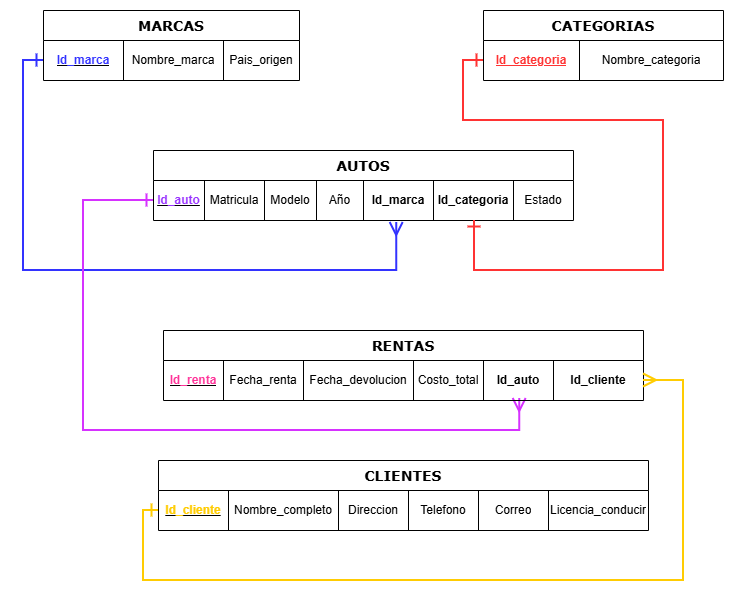

The diagram above was exported from draw.io. Its source (the exported page's mxGraphModel, read from the mxfile embedded in the PNG):
<mxGraphModel dx="1015" dy="548" grid="1" gridSize="10" guides="1" tooltips="1" connect="1" arrows="1" fold="1" page="1" pageScale="1" pageWidth="900" pageHeight="1600" math="0" shadow="0">
  <root>
    <mxCell id="0" />
    <mxCell id="1" parent="0" />
    <mxCell id="66q6YYymkocSW9tc963D-1" parent="1" style="shape=table;startSize=30;container=1;collapsible=0;childLayout=tableLayout;fontFamily=Verdana;fontStyle=1;fontSize=14;" value="MARCAS" vertex="1">
      <mxGeometry height="70" width="256" x="80" y="110" as="geometry" />
    </mxCell>
    <mxCell id="66q6YYymkocSW9tc963D-2" parent="66q6YYymkocSW9tc963D-1" style="shape=tableRow;horizontal=0;startSize=0;swimlaneHead=0;swimlaneBody=0;strokeColor=inherit;top=0;left=0;bottom=0;right=0;collapsible=0;dropTarget=0;fillColor=none;points=[[0,0.5],[1,0.5]];portConstraint=eastwest;" value="" vertex="1">
      <mxGeometry height="40" width="256" y="30" as="geometry" />
    </mxCell>
    <mxCell id="66q6YYymkocSW9tc963D-3" parent="66q6YYymkocSW9tc963D-2" style="shape=partialRectangle;html=1;whiteSpace=wrap;connectable=0;strokeColor=inherit;overflow=hidden;fillColor=none;top=0;left=0;bottom=0;right=0;pointerEvents=1;" value="&lt;u style=&quot;&quot;&gt;&lt;font style=&quot;color: rgb(51, 51, 255);&quot;&gt;&lt;b&gt;Id_marca&lt;/b&gt;&lt;/font&gt;&lt;/u&gt;" vertex="1">
      <mxGeometry height="40" width="80" as="geometry">
        <mxRectangle height="40" width="80" as="alternateBounds" />
      </mxGeometry>
    </mxCell>
    <mxCell id="66q6YYymkocSW9tc963D-4" parent="66q6YYymkocSW9tc963D-2" style="shape=partialRectangle;html=1;whiteSpace=wrap;connectable=0;strokeColor=inherit;overflow=hidden;fillColor=none;top=0;left=0;bottom=0;right=0;pointerEvents=1;" value="Nombre_marca" vertex="1">
      <mxGeometry height="40" width="100" x="80" as="geometry">
        <mxRectangle height="40" width="100" as="alternateBounds" />
      </mxGeometry>
    </mxCell>
    <mxCell id="66q6YYymkocSW9tc963D-5" parent="66q6YYymkocSW9tc963D-2" style="shape=partialRectangle;html=1;whiteSpace=wrap;connectable=0;strokeColor=inherit;overflow=hidden;fillColor=none;top=0;left=0;bottom=0;right=0;pointerEvents=1;" value="Pais_origen" vertex="1">
      <mxGeometry height="40" width="76" x="180" as="geometry">
        <mxRectangle height="40" width="76" as="alternateBounds" />
      </mxGeometry>
    </mxCell>
    <mxCell id="66q6YYymkocSW9tc963D-14" parent="1" style="shape=table;startSize=30;container=1;collapsible=0;childLayout=tableLayout;fontStyle=1;fontFamily=Verdana;fontSize=14;" value="CATEGORIAS" vertex="1">
      <mxGeometry height="70" width="240" x="520" y="110" as="geometry" />
    </mxCell>
    <mxCell id="66q6YYymkocSW9tc963D-15" parent="66q6YYymkocSW9tc963D-14" style="shape=tableRow;horizontal=0;startSize=0;swimlaneHead=0;swimlaneBody=0;strokeColor=inherit;top=0;left=0;bottom=0;right=0;collapsible=0;dropTarget=0;fillColor=none;points=[[0,0.5],[1,0.5]];portConstraint=eastwest;" value="" vertex="1">
      <mxGeometry height="40" width="240" y="30" as="geometry" />
    </mxCell>
    <mxCell id="66q6YYymkocSW9tc963D-16" parent="66q6YYymkocSW9tc963D-15" style="shape=partialRectangle;html=1;whiteSpace=wrap;connectable=0;strokeColor=inherit;overflow=hidden;fillColor=none;top=0;left=0;bottom=0;right=0;pointerEvents=1;" value="&lt;font style=&quot;color: rgb(255, 51, 51);&quot; face=&quot;Helvetica&quot;&gt;&lt;b style=&quot;&quot;&gt;&lt;u style=&quot;&quot;&gt;Id_categoria&lt;/u&gt;&lt;/b&gt;&lt;/font&gt;" vertex="1">
      <mxGeometry height="40" width="96" as="geometry">
        <mxRectangle height="40" width="96" as="alternateBounds" />
      </mxGeometry>
    </mxCell>
    <mxCell id="66q6YYymkocSW9tc963D-17" parent="66q6YYymkocSW9tc963D-15" style="shape=partialRectangle;html=1;whiteSpace=wrap;connectable=0;strokeColor=inherit;overflow=hidden;fillColor=none;top=0;left=0;bottom=0;right=0;pointerEvents=1;" value="Nombre_categoria" vertex="1">
      <mxGeometry height="40" width="144" x="96" as="geometry">
        <mxRectangle height="40" width="144" as="alternateBounds" />
      </mxGeometry>
    </mxCell>
    <mxCell id="66q6YYymkocSW9tc963D-25" parent="1" style="shape=table;startSize=30;container=1;collapsible=0;childLayout=tableLayout;fontStyle=1;fontFamily=Verdana;fontSize=14;" value="AUTOS" vertex="1">
      <mxGeometry height="70" width="420" x="190" y="250" as="geometry" />
    </mxCell>
    <mxCell id="66q6YYymkocSW9tc963D-26" parent="66q6YYymkocSW9tc963D-25" style="shape=tableRow;horizontal=0;startSize=0;swimlaneHead=0;swimlaneBody=0;strokeColor=inherit;top=0;left=0;bottom=0;right=0;collapsible=0;dropTarget=0;fillColor=none;points=[[0,0.5],[1,0.5]];portConstraint=eastwest;" value="" vertex="1">
      <mxGeometry height="40" width="420" y="30" as="geometry" />
    </mxCell>
    <mxCell id="66q6YYymkocSW9tc963D-27" parent="66q6YYymkocSW9tc963D-26" style="shape=partialRectangle;html=1;whiteSpace=wrap;connectable=0;strokeColor=inherit;overflow=hidden;fillColor=none;top=0;left=0;bottom=0;right=0;pointerEvents=1;" value="&lt;u&gt;&lt;font style=&quot;color: rgb(153, 51, 255);&quot;&gt;&lt;b style=&quot;&quot;&gt;Id_auto&lt;/b&gt;&lt;/font&gt;&lt;/u&gt;" vertex="1">
      <mxGeometry height="40" width="51" as="geometry">
        <mxRectangle height="40" width="51" as="alternateBounds" />
      </mxGeometry>
    </mxCell>
    <mxCell id="66q6YYymkocSW9tc963D-28" parent="66q6YYymkocSW9tc963D-26" style="shape=partialRectangle;html=1;whiteSpace=wrap;connectable=0;strokeColor=inherit;overflow=hidden;fillColor=none;top=0;left=0;bottom=0;right=0;pointerEvents=1;" value="&lt;font style=&quot;color: rgb(0, 0, 0);&quot;&gt;Matricula&lt;/font&gt;" vertex="1">
      <mxGeometry height="40" width="60" x="51" as="geometry">
        <mxRectangle height="40" width="60" as="alternateBounds" />
      </mxGeometry>
    </mxCell>
    <mxCell id="66q6YYymkocSW9tc963D-29" parent="66q6YYymkocSW9tc963D-26" style="shape=partialRectangle;html=1;whiteSpace=wrap;connectable=0;strokeColor=inherit;overflow=hidden;fillColor=none;top=0;left=0;bottom=0;right=0;pointerEvents=1;" value="Modelo" vertex="1">
      <mxGeometry height="40" width="52" x="111" as="geometry">
        <mxRectangle height="40" width="52" as="alternateBounds" />
      </mxGeometry>
    </mxCell>
    <mxCell id="mrgT3dIduOPuCiHOZWsM-1" parent="66q6YYymkocSW9tc963D-26" style="shape=partialRectangle;html=1;whiteSpace=wrap;connectable=0;strokeColor=inherit;overflow=hidden;fillColor=none;top=0;left=0;bottom=0;right=0;pointerEvents=1;" value="Año" vertex="1">
      <mxGeometry height="40" width="47" x="163" as="geometry">
        <mxRectangle height="40" width="47" as="alternateBounds" />
      </mxGeometry>
    </mxCell>
    <mxCell id="66q6YYymkocSW9tc963D-30" parent="66q6YYymkocSW9tc963D-26" style="shape=partialRectangle;html=1;whiteSpace=wrap;connectable=0;strokeColor=inherit;overflow=hidden;fillColor=none;top=0;left=0;bottom=0;right=0;pointerEvents=1;" value="&lt;font style=&quot;color: rgb(0, 0, 0);&quot;&gt;&lt;b style=&quot;&quot;&gt;Id_marca&lt;/b&gt;&lt;/font&gt;" vertex="1">
      <mxGeometry height="40" width="70" x="210" as="geometry">
        <mxRectangle height="40" width="70" as="alternateBounds" />
      </mxGeometry>
    </mxCell>
    <mxCell id="mrgT3dIduOPuCiHOZWsM-2" parent="66q6YYymkocSW9tc963D-26" style="shape=partialRectangle;html=1;whiteSpace=wrap;connectable=0;strokeColor=inherit;overflow=hidden;fillColor=none;top=0;left=0;bottom=0;right=0;pointerEvents=1;" value="&lt;b&gt;&lt;font style=&quot;color: rgb(0, 0, 0);&quot;&gt;Id_categoria&lt;/font&gt;&lt;/b&gt;" vertex="1">
      <mxGeometry height="40" width="80" x="280" as="geometry">
        <mxRectangle height="40" width="80" as="alternateBounds" />
      </mxGeometry>
    </mxCell>
    <mxCell id="mrgT3dIduOPuCiHOZWsM-3" parent="66q6YYymkocSW9tc963D-26" style="shape=partialRectangle;html=1;whiteSpace=wrap;connectable=0;strokeColor=inherit;overflow=hidden;fillColor=none;top=0;left=0;bottom=0;right=0;pointerEvents=1;" value="Estado" vertex="1">
      <mxGeometry height="40" width="60" x="360" as="geometry">
        <mxRectangle height="40" width="60" as="alternateBounds" />
      </mxGeometry>
    </mxCell>
    <mxCell id="66q6YYymkocSW9tc963D-32" edge="1" parent="1" source="66q6YYymkocSW9tc963D-2" style="edgeStyle=orthogonalEdgeStyle;rounded=0;orthogonalLoop=1;jettySize=auto;html=1;exitX=0;exitY=0.5;exitDx=0;exitDy=0;strokeWidth=2;endSize=10;startSize=10;endArrow=ERmany;endFill=0;startArrow=ERone;startFill=0;entryX=0.579;entryY=1.05;entryDx=0;entryDy=0;entryPerimeter=0;strokeColor=#3333FF;" target="66q6YYymkocSW9tc963D-26">
      <mxGeometry relative="1" as="geometry">
        <Array as="points">
          <mxPoint x="60" y="160" />
          <mxPoint x="60" y="370" />
          <mxPoint x="433" y="370" />
        </Array>
        <mxPoint x="240" y="320" as="targetPoint" />
      </mxGeometry>
    </mxCell>
    <mxCell id="66q6YYymkocSW9tc963D-33" edge="1" parent="1" source="66q6YYymkocSW9tc963D-15" style="edgeStyle=orthogonalEdgeStyle;rounded=0;orthogonalLoop=1;jettySize=auto;html=1;exitX=0;exitY=0.5;exitDx=0;exitDy=0;strokeWidth=2;endArrow=ERone;endFill=0;endSize=10;startSize=10;startArrow=ERone;startFill=0;strokeColor=#FF3333;" target="66q6YYymkocSW9tc963D-26">
      <mxGeometry relative="1" as="geometry">
        <Array as="points">
          <mxPoint x="500" y="160" />
          <mxPoint x="500" y="220" />
          <mxPoint x="700" y="220" />
          <mxPoint x="700" y="370" />
          <mxPoint x="511" y="370" />
        </Array>
        <mxPoint x="560" y="341" as="targetPoint" />
      </mxGeometry>
    </mxCell>
    <mxCell id="mrgT3dIduOPuCiHOZWsM-4" parent="1" style="shape=table;startSize=30;container=1;collapsible=0;childLayout=tableLayout;fontStyle=1;fontFamily=Verdana;fontSize=14;" value="CLIENTES" vertex="1">
      <mxGeometry height="70" width="490" x="195" y="560" as="geometry" />
    </mxCell>
    <mxCell id="mrgT3dIduOPuCiHOZWsM-5" parent="mrgT3dIduOPuCiHOZWsM-4" style="shape=tableRow;horizontal=0;startSize=0;swimlaneHead=0;swimlaneBody=0;strokeColor=inherit;top=0;left=0;bottom=0;right=0;collapsible=0;dropTarget=0;fillColor=none;points=[[0,0.5],[1,0.5]];portConstraint=eastwest;" value="" vertex="1">
      <mxGeometry height="40" width="490" y="30" as="geometry" />
    </mxCell>
    <mxCell id="mrgT3dIduOPuCiHOZWsM-6" parent="mrgT3dIduOPuCiHOZWsM-5" style="shape=partialRectangle;html=1;whiteSpace=wrap;connectable=0;strokeColor=inherit;overflow=hidden;fillColor=none;top=0;left=0;bottom=0;right=0;pointerEvents=1;" value="&lt;b&gt;&lt;u&gt;&lt;font style=&quot;color: rgb(255, 204, 2);&quot;&gt;Id_cliente&lt;/font&gt;&lt;/u&gt;&lt;/b&gt;" vertex="1">
      <mxGeometry height="40" width="70" as="geometry">
        <mxRectangle height="40" width="70" as="alternateBounds" />
      </mxGeometry>
    </mxCell>
    <mxCell id="mrgT3dIduOPuCiHOZWsM-7" parent="mrgT3dIduOPuCiHOZWsM-5" style="shape=partialRectangle;html=1;whiteSpace=wrap;connectable=0;strokeColor=inherit;overflow=hidden;fillColor=none;top=0;left=0;bottom=0;right=0;pointerEvents=1;" value="Nombre_completo" vertex="1">
      <mxGeometry height="40" width="110" x="70" as="geometry">
        <mxRectangle height="40" width="110" as="alternateBounds" />
      </mxGeometry>
    </mxCell>
    <mxCell id="mrgT3dIduOPuCiHOZWsM-8" parent="mrgT3dIduOPuCiHOZWsM-5" style="shape=partialRectangle;html=1;whiteSpace=wrap;connectable=0;strokeColor=inherit;overflow=hidden;fillColor=none;top=0;left=0;bottom=0;right=0;pointerEvents=1;" value="Direccion" vertex="1">
      <mxGeometry height="40" width="70" x="180" as="geometry">
        <mxRectangle height="40" width="70" as="alternateBounds" />
      </mxGeometry>
    </mxCell>
    <mxCell id="mrgT3dIduOPuCiHOZWsM-9" parent="mrgT3dIduOPuCiHOZWsM-5" style="shape=partialRectangle;html=1;whiteSpace=wrap;connectable=0;strokeColor=inherit;overflow=hidden;fillColor=none;top=0;left=0;bottom=0;right=0;pointerEvents=1;" value="Telefono" vertex="1">
      <mxGeometry height="40" width="70" x="250" as="geometry">
        <mxRectangle height="40" width="70" as="alternateBounds" />
      </mxGeometry>
    </mxCell>
    <mxCell id="mrgT3dIduOPuCiHOZWsM-10" parent="mrgT3dIduOPuCiHOZWsM-5" style="shape=partialRectangle;html=1;whiteSpace=wrap;connectable=0;strokeColor=inherit;overflow=hidden;fillColor=none;top=0;left=0;bottom=0;right=0;pointerEvents=1;" value="&lt;font style=&quot;color: rgb(0, 0, 0);&quot;&gt;Correo&lt;/font&gt;" vertex="1">
      <mxGeometry height="40" width="70" x="320" as="geometry">
        <mxRectangle height="40" width="70" as="alternateBounds" />
      </mxGeometry>
    </mxCell>
    <mxCell id="mrgT3dIduOPuCiHOZWsM-11" parent="mrgT3dIduOPuCiHOZWsM-5" style="shape=partialRectangle;html=1;whiteSpace=wrap;connectable=0;strokeColor=inherit;overflow=hidden;fillColor=none;top=0;left=0;bottom=0;right=0;pointerEvents=1;" value="Licencia_conducir" vertex="1">
      <mxGeometry height="40" width="100" x="390" as="geometry">
        <mxRectangle height="40" width="100" as="alternateBounds" />
      </mxGeometry>
    </mxCell>
    <mxCell id="mrgT3dIduOPuCiHOZWsM-13" edge="1" parent="1" source="66q6YYymkocSW9tc963D-26" style="edgeStyle=orthogonalEdgeStyle;rounded=0;orthogonalLoop=1;jettySize=auto;html=1;exitX=0;exitY=0.5;exitDx=0;exitDy=0;entryX=0.742;entryY=0.95;entryDx=0;entryDy=0;entryPerimeter=0;strokeWidth=2;strokeColor=#D632FF;startSize=10;endSize=10;startArrow=ERone;startFill=0;endArrow=ERmany;endFill=0;" target="mrgT3dIduOPuCiHOZWsM-15">
      <mxGeometry relative="1" as="geometry">
        <Array as="points">
          <mxPoint x="120" y="300" />
          <mxPoint x="120" y="530" />
          <mxPoint x="556" y="530" />
        </Array>
      </mxGeometry>
    </mxCell>
    <mxCell id="mrgT3dIduOPuCiHOZWsM-14" parent="1" style="shape=table;startSize=30;container=1;collapsible=0;childLayout=tableLayout;fontStyle=1;fontFamily=Verdana;fontSize=14;" value="RENTAS" vertex="1">
      <mxGeometry height="70" width="480" x="200" y="430" as="geometry" />
    </mxCell>
    <mxCell id="mrgT3dIduOPuCiHOZWsM-15" parent="mrgT3dIduOPuCiHOZWsM-14" style="shape=tableRow;horizontal=0;startSize=0;swimlaneHead=0;swimlaneBody=0;strokeColor=inherit;top=0;left=0;bottom=0;right=0;collapsible=0;dropTarget=0;fillColor=none;points=[[0,0.5],[1,0.5]];portConstraint=eastwest;" value="" vertex="1">
      <mxGeometry height="40" width="480" y="30" as="geometry" />
    </mxCell>
    <mxCell id="mrgT3dIduOPuCiHOZWsM-16" parent="mrgT3dIduOPuCiHOZWsM-15" style="shape=partialRectangle;html=1;whiteSpace=wrap;connectable=0;strokeColor=inherit;overflow=hidden;fillColor=none;top=0;left=0;bottom=0;right=0;pointerEvents=1;" value="&lt;u&gt;&lt;font style=&quot;color: rgb(255, 51, 153);&quot;&gt;&lt;b style=&quot;&quot;&gt;Id_renta&lt;/b&gt;&lt;/font&gt;&lt;/u&gt;" vertex="1">
      <mxGeometry height="40" width="60" as="geometry">
        <mxRectangle height="40" width="60" as="alternateBounds" />
      </mxGeometry>
    </mxCell>
    <mxCell id="mrgT3dIduOPuCiHOZWsM-17" parent="mrgT3dIduOPuCiHOZWsM-15" style="shape=partialRectangle;html=1;whiteSpace=wrap;connectable=0;strokeColor=inherit;overflow=hidden;fillColor=none;top=0;left=0;bottom=0;right=0;pointerEvents=1;" value="Fecha_renta" vertex="1">
      <mxGeometry height="40" width="80" x="60" as="geometry">
        <mxRectangle height="40" width="80" as="alternateBounds" />
      </mxGeometry>
    </mxCell>
    <mxCell id="mrgT3dIduOPuCiHOZWsM-18" parent="mrgT3dIduOPuCiHOZWsM-15" style="shape=partialRectangle;html=1;whiteSpace=wrap;connectable=0;strokeColor=inherit;overflow=hidden;fillColor=none;top=0;left=0;bottom=0;right=0;pointerEvents=1;" value="Fecha_devolucion" vertex="1">
      <mxGeometry height="40" width="110" x="140" as="geometry">
        <mxRectangle height="40" width="110" as="alternateBounds" />
      </mxGeometry>
    </mxCell>
    <mxCell id="mrgT3dIduOPuCiHOZWsM-19" parent="mrgT3dIduOPuCiHOZWsM-15" style="shape=partialRectangle;html=1;whiteSpace=wrap;connectable=0;strokeColor=inherit;overflow=hidden;fillColor=none;top=0;left=0;bottom=0;right=0;pointerEvents=1;" value="Costo_total" vertex="1">
      <mxGeometry height="40" width="70" x="250" as="geometry">
        <mxRectangle height="40" width="70" as="alternateBounds" />
      </mxGeometry>
    </mxCell>
    <mxCell id="mrgT3dIduOPuCiHOZWsM-20" parent="mrgT3dIduOPuCiHOZWsM-15" style="shape=partialRectangle;html=1;whiteSpace=wrap;connectable=0;strokeColor=inherit;overflow=hidden;fillColor=none;top=0;left=0;bottom=0;right=0;pointerEvents=1;" value="&lt;font style=&quot;color: rgb(0, 0, 0);&quot;&gt;&lt;b style=&quot;&quot;&gt;Id_auto&lt;/b&gt;&lt;/font&gt;" vertex="1">
      <mxGeometry height="40" width="70" x="320" as="geometry">
        <mxRectangle height="40" width="70" as="alternateBounds" />
      </mxGeometry>
    </mxCell>
    <mxCell id="mrgT3dIduOPuCiHOZWsM-21" parent="mrgT3dIduOPuCiHOZWsM-15" style="shape=partialRectangle;html=1;whiteSpace=wrap;connectable=0;strokeColor=inherit;overflow=hidden;fillColor=none;top=0;left=0;bottom=0;right=0;pointerEvents=1;" value="&lt;b&gt;&lt;font style=&quot;color: rgb(0, 0, 0);&quot;&gt;Id_cliente&lt;/font&gt;&lt;/b&gt;" vertex="1">
      <mxGeometry height="40" width="90" x="390" as="geometry">
        <mxRectangle height="40" width="90" as="alternateBounds" />
      </mxGeometry>
    </mxCell>
    <mxCell id="mrgT3dIduOPuCiHOZWsM-22" edge="1" parent="1" source="mrgT3dIduOPuCiHOZWsM-5" style="edgeStyle=orthogonalEdgeStyle;rounded=0;orthogonalLoop=1;jettySize=auto;html=1;exitX=0;exitY=0.5;exitDx=0;exitDy=0;entryX=1;entryY=0.5;entryDx=0;entryDy=0;strokeWidth=2;strokeColor=#FFCC02;startSize=10;endSize=10;startArrow=ERone;startFill=0;endArrow=ERmany;endFill=0;" target="mrgT3dIduOPuCiHOZWsM-15">
      <mxGeometry relative="1" as="geometry">
        <Array as="points">
          <mxPoint x="180" y="610" />
          <mxPoint x="180" y="680" />
          <mxPoint x="720" y="680" />
          <mxPoint x="720" y="480" />
        </Array>
      </mxGeometry>
    </mxCell>
  </root>
</mxGraphModel>